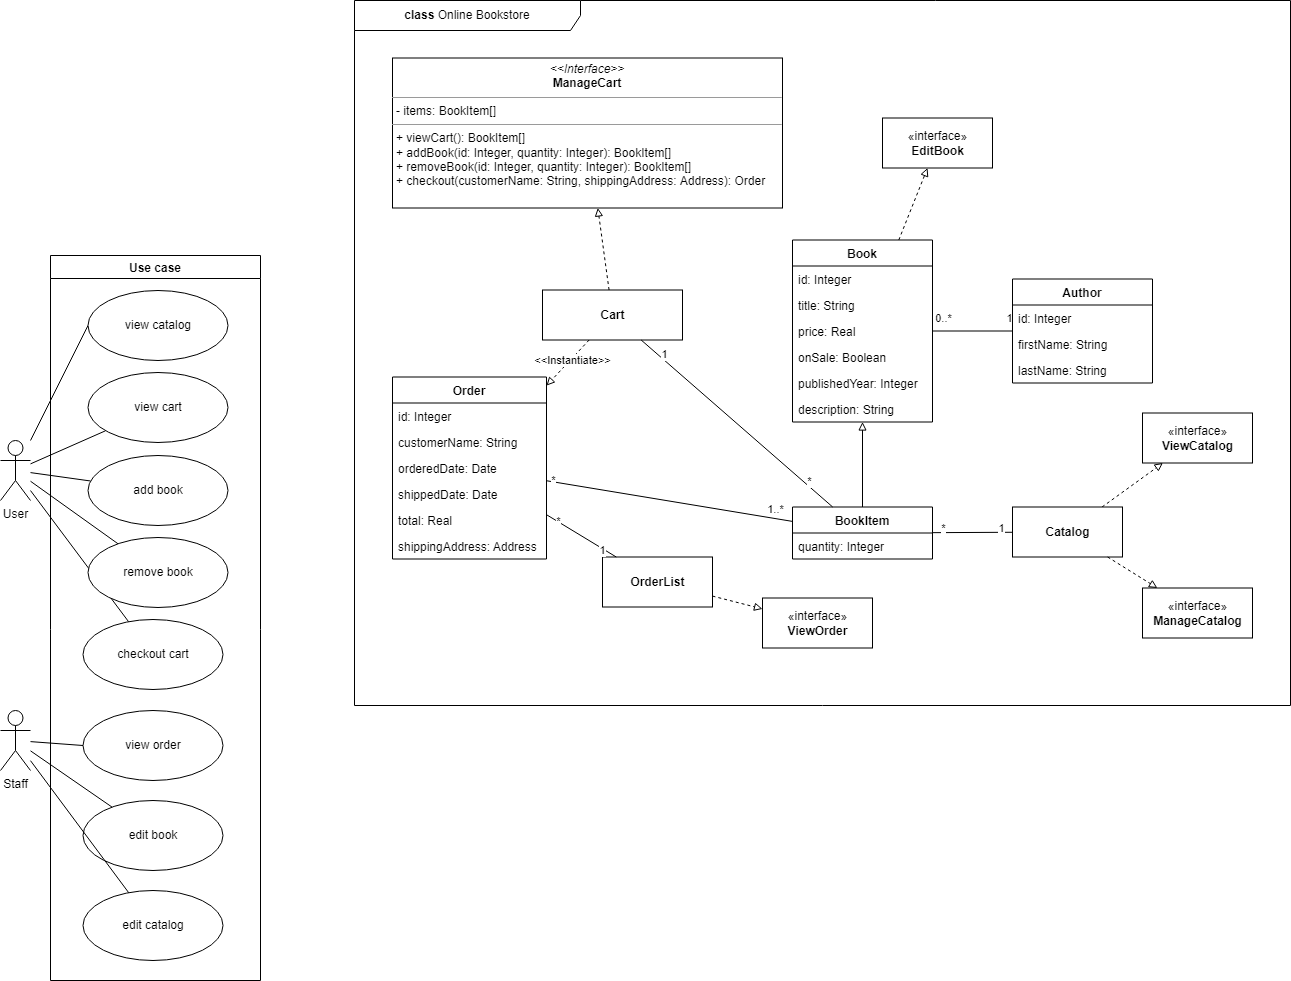

The diagram above was exported from draw.io. Its source (the exported page's mxGraphModel, read from the mxfile embedded in the PNG):
<mxGraphModel dx="2252" dy="1122" grid="1" gridSize="10" guides="1" tooltips="1" connect="1" arrows="1" fold="1" page="1" pageScale="1" pageWidth="827" pageHeight="1169" math="0" shadow="0">
  <root>
    <mxCell id="0" />
    <mxCell id="1" parent="0" />
    <mxCell id="-3YziUFXlz0uaShPw7MD-24" style="rounded=0;orthogonalLoop=1;jettySize=auto;html=1;entryX=0;entryY=0.5;entryDx=0;entryDy=0;endArrow=none;endFill=0;" edge="1" parent="1" source="-3YziUFXlz0uaShPw7MD-15" target="-3YziUFXlz0uaShPw7MD-21">
      <mxGeometry relative="1" as="geometry" />
    </mxCell>
    <mxCell id="-3YziUFXlz0uaShPw7MD-25" style="edgeStyle=none;rounded=0;orthogonalLoop=1;jettySize=auto;html=1;endArrow=none;endFill=0;" edge="1" parent="1" source="-3YziUFXlz0uaShPw7MD-15" target="-3YziUFXlz0uaShPw7MD-16">
      <mxGeometry relative="1" as="geometry" />
    </mxCell>
    <mxCell id="-3YziUFXlz0uaShPw7MD-26" style="edgeStyle=none;rounded=0;orthogonalLoop=1;jettySize=auto;html=1;endArrow=none;endFill=0;" edge="1" parent="1" source="-3YziUFXlz0uaShPw7MD-15" target="-3YziUFXlz0uaShPw7MD-17">
      <mxGeometry relative="1" as="geometry" />
    </mxCell>
    <mxCell id="-3YziUFXlz0uaShPw7MD-27" style="edgeStyle=none;rounded=0;orthogonalLoop=1;jettySize=auto;html=1;endArrow=none;endFill=0;" edge="1" parent="1" source="-3YziUFXlz0uaShPw7MD-15" target="-3YziUFXlz0uaShPw7MD-18">
      <mxGeometry relative="1" as="geometry" />
    </mxCell>
    <mxCell id="-3YziUFXlz0uaShPw7MD-30" style="edgeStyle=none;rounded=0;orthogonalLoop=1;jettySize=auto;html=1;endArrow=none;endFill=0;" edge="1" parent="1" source="-3YziUFXlz0uaShPw7MD-15" target="-3YziUFXlz0uaShPw7MD-22">
      <mxGeometry relative="1" as="geometry" />
    </mxCell>
    <mxCell id="-3YziUFXlz0uaShPw7MD-15" value="User" style="shape=umlActor;verticalLabelPosition=bottom;verticalAlign=top;html=1;" vertex="1" parent="1">
      <mxGeometry x="60" y="480" width="30" height="60" as="geometry" />
    </mxCell>
    <mxCell id="-3YziUFXlz0uaShPw7MD-32" value="Use case" style="swimlane;" vertex="1" parent="1">
      <mxGeometry x="110" y="295" width="210" height="725" as="geometry" />
    </mxCell>
    <mxCell id="-3YziUFXlz0uaShPw7MD-21" value="view catalog" style="ellipse;whiteSpace=wrap;html=1;flipV=1;" vertex="1" parent="-3YziUFXlz0uaShPw7MD-32">
      <mxGeometry x="37.5" y="35" width="140" height="70" as="geometry" />
    </mxCell>
    <mxCell id="-3YziUFXlz0uaShPw7MD-16" value="view cart" style="ellipse;whiteSpace=wrap;html=1;flipV=1;" vertex="1" parent="-3YziUFXlz0uaShPw7MD-32">
      <mxGeometry x="37.5" y="117" width="140" height="70" as="geometry" />
    </mxCell>
    <mxCell id="-3YziUFXlz0uaShPw7MD-17" value="add book" style="ellipse;whiteSpace=wrap;html=1;flipV=1;" vertex="1" parent="-3YziUFXlz0uaShPw7MD-32">
      <mxGeometry x="37.5" y="200" width="140" height="70" as="geometry" />
    </mxCell>
    <mxCell id="-3YziUFXlz0uaShPw7MD-18" value="remove book" style="ellipse;whiteSpace=wrap;html=1;flipV=1;" vertex="1" parent="-3YziUFXlz0uaShPw7MD-32">
      <mxGeometry x="37.5" y="282" width="140" height="70" as="geometry" />
    </mxCell>
    <mxCell id="-3YziUFXlz0uaShPw7MD-22" value="checkout cart" style="ellipse;whiteSpace=wrap;html=1;flipV=1;" vertex="1" parent="-3YziUFXlz0uaShPw7MD-32">
      <mxGeometry x="32.5" y="364" width="140" height="70" as="geometry" />
    </mxCell>
    <mxCell id="-3YziUFXlz0uaShPw7MD-126" value="view order" style="ellipse;whiteSpace=wrap;html=1;flipV=1;" vertex="1" parent="-3YziUFXlz0uaShPw7MD-32">
      <mxGeometry x="32.5" y="455" width="140" height="70" as="geometry" />
    </mxCell>
    <mxCell id="-3YziUFXlz0uaShPw7MD-136" value="edit catalog" style="ellipse;whiteSpace=wrap;html=1;flipV=1;" vertex="1" parent="-3YziUFXlz0uaShPw7MD-32">
      <mxGeometry x="32.5" y="635" width="140" height="70" as="geometry" />
    </mxCell>
    <mxCell id="-3YziUFXlz0uaShPw7MD-128" value="edit book" style="ellipse;whiteSpace=wrap;html=1;flipV=1;" vertex="1" parent="-3YziUFXlz0uaShPw7MD-32">
      <mxGeometry x="32.5" y="545" width="140" height="70" as="geometry" />
    </mxCell>
    <mxCell id="-3YziUFXlz0uaShPw7MD-129" style="edgeStyle=none;rounded=0;orthogonalLoop=1;jettySize=auto;html=1;entryX=0;entryY=0.5;entryDx=0;entryDy=0;startArrow=none;startFill=0;endArrow=none;endFill=0;" edge="1" parent="1" source="-3YziUFXlz0uaShPw7MD-127" target="-3YziUFXlz0uaShPw7MD-126">
      <mxGeometry relative="1" as="geometry" />
    </mxCell>
    <mxCell id="-3YziUFXlz0uaShPw7MD-130" style="edgeStyle=none;rounded=0;orthogonalLoop=1;jettySize=auto;html=1;startArrow=none;startFill=0;endArrow=none;endFill=0;" edge="1" parent="1" source="-3YziUFXlz0uaShPw7MD-127" target="-3YziUFXlz0uaShPw7MD-128">
      <mxGeometry relative="1" as="geometry" />
    </mxCell>
    <mxCell id="-3YziUFXlz0uaShPw7MD-137" style="edgeStyle=none;rounded=0;orthogonalLoop=1;jettySize=auto;html=1;startArrow=none;startFill=0;endArrow=none;endFill=0;" edge="1" parent="1" source="-3YziUFXlz0uaShPw7MD-127" target="-3YziUFXlz0uaShPw7MD-136">
      <mxGeometry relative="1" as="geometry" />
    </mxCell>
    <mxCell id="-3YziUFXlz0uaShPw7MD-127" value="Staff" style="shape=umlActor;verticalLabelPosition=bottom;verticalAlign=top;html=1;" vertex="1" parent="1">
      <mxGeometry x="60" y="750" width="30" height="60" as="geometry" />
    </mxCell>
    <mxCell id="-3YziUFXlz0uaShPw7MD-143" value="" style="group" vertex="1" connectable="0" parent="1">
      <mxGeometry x="414" y="40" width="936" height="705" as="geometry" />
    </mxCell>
    <mxCell id="-3YziUFXlz0uaShPw7MD-45" value="Book" style="swimlane;fontStyle=1;childLayout=stackLayout;horizontal=1;startSize=26;fillColor=none;horizontalStack=0;resizeParent=1;resizeParentMax=0;resizeLast=0;collapsible=1;marginBottom=0;" vertex="1" parent="-3YziUFXlz0uaShPw7MD-143">
      <mxGeometry x="438" y="239.5" width="140" height="182" as="geometry" />
    </mxCell>
    <mxCell id="-3YziUFXlz0uaShPw7MD-46" value="id: Integer" style="text;strokeColor=none;fillColor=none;align=left;verticalAlign=top;spacingLeft=4;spacingRight=4;overflow=hidden;rotatable=0;points=[[0,0.5],[1,0.5]];portConstraint=eastwest;" vertex="1" parent="-3YziUFXlz0uaShPw7MD-45">
      <mxGeometry y="26" width="140" height="26" as="geometry" />
    </mxCell>
    <mxCell id="-3YziUFXlz0uaShPw7MD-47" value="title: String" style="text;strokeColor=none;fillColor=none;align=left;verticalAlign=top;spacingLeft=4;spacingRight=4;overflow=hidden;rotatable=0;points=[[0,0.5],[1,0.5]];portConstraint=eastwest;" vertex="1" parent="-3YziUFXlz0uaShPw7MD-45">
      <mxGeometry y="52" width="140" height="26" as="geometry" />
    </mxCell>
    <mxCell id="-3YziUFXlz0uaShPw7MD-48" value="price: Real" style="text;strokeColor=none;fillColor=none;align=left;verticalAlign=top;spacingLeft=4;spacingRight=4;overflow=hidden;rotatable=0;points=[[0,0.5],[1,0.5]];portConstraint=eastwest;fontStyle=0" vertex="1" parent="-3YziUFXlz0uaShPw7MD-45">
      <mxGeometry y="78" width="140" height="26" as="geometry" />
    </mxCell>
    <mxCell id="-3YziUFXlz0uaShPw7MD-49" value="onSale: Boolean" style="text;strokeColor=none;fillColor=none;align=left;verticalAlign=top;spacingLeft=4;spacingRight=4;overflow=hidden;rotatable=0;points=[[0,0.5],[1,0.5]];portConstraint=eastwest;fontStyle=0" vertex="1" parent="-3YziUFXlz0uaShPw7MD-45">
      <mxGeometry y="104" width="140" height="26" as="geometry" />
    </mxCell>
    <mxCell id="-3YziUFXlz0uaShPw7MD-51" value="publishedYear: Integer" style="text;strokeColor=none;fillColor=none;align=left;verticalAlign=top;spacingLeft=4;spacingRight=4;overflow=hidden;rotatable=0;points=[[0,0.5],[1,0.5]];portConstraint=eastwest;fontStyle=0" vertex="1" parent="-3YziUFXlz0uaShPw7MD-45">
      <mxGeometry y="130" width="140" height="26" as="geometry" />
    </mxCell>
    <mxCell id="-3YziUFXlz0uaShPw7MD-50" value="description: String" style="text;strokeColor=none;fillColor=none;align=left;verticalAlign=top;spacingLeft=4;spacingRight=4;overflow=hidden;rotatable=0;points=[[0,0.5],[1,0.5]];portConstraint=eastwest;fontStyle=0" vertex="1" parent="-3YziUFXlz0uaShPw7MD-45">
      <mxGeometry y="156" width="140" height="26" as="geometry" />
    </mxCell>
    <mxCell id="-3YziUFXlz0uaShPw7MD-56" value="" style="edgeStyle=none;rounded=0;orthogonalLoop=1;jettySize=auto;html=1;endArrow=none;endFill=0;" edge="1" parent="-3YziUFXlz0uaShPw7MD-143" source="-3YziUFXlz0uaShPw7MD-52" target="-3YziUFXlz0uaShPw7MD-45">
      <mxGeometry relative="1" as="geometry" />
    </mxCell>
    <mxCell id="-3YziUFXlz0uaShPw7MD-60" value="0..*" style="edgeLabel;html=1;align=center;verticalAlign=middle;resizable=0;points=[];" vertex="1" connectable="0" parent="-3YziUFXlz0uaShPw7MD-56">
      <mxGeometry x="0.8298" relative="1" as="geometry">
        <mxPoint x="3" y="-13" as="offset" />
      </mxGeometry>
    </mxCell>
    <mxCell id="-3YziUFXlz0uaShPw7MD-61" value="1" style="edgeLabel;html=1;align=center;verticalAlign=middle;resizable=0;points=[];" vertex="1" connectable="0" parent="-3YziUFXlz0uaShPw7MD-56">
      <mxGeometry x="-0.8172" y="-1" relative="1" as="geometry">
        <mxPoint x="3" y="-12" as="offset" />
      </mxGeometry>
    </mxCell>
    <mxCell id="-3YziUFXlz0uaShPw7MD-52" value="Author" style="swimlane;fontStyle=1;childLayout=stackLayout;horizontal=1;startSize=26;fillColor=none;horizontalStack=0;resizeParent=1;resizeParentMax=0;resizeLast=0;collapsible=1;marginBottom=0;" vertex="1" parent="-3YziUFXlz0uaShPw7MD-143">
      <mxGeometry x="658" y="278.5" width="140" height="104" as="geometry" />
    </mxCell>
    <mxCell id="-3YziUFXlz0uaShPw7MD-53" value="id: Integer" style="text;strokeColor=none;fillColor=none;align=left;verticalAlign=top;spacingLeft=4;spacingRight=4;overflow=hidden;rotatable=0;points=[[0,0.5],[1,0.5]];portConstraint=eastwest;" vertex="1" parent="-3YziUFXlz0uaShPw7MD-52">
      <mxGeometry y="26" width="140" height="26" as="geometry" />
    </mxCell>
    <mxCell id="-3YziUFXlz0uaShPw7MD-54" value="firstName: String" style="text;strokeColor=none;fillColor=none;align=left;verticalAlign=top;spacingLeft=4;spacingRight=4;overflow=hidden;rotatable=0;points=[[0,0.5],[1,0.5]];portConstraint=eastwest;" vertex="1" parent="-3YziUFXlz0uaShPw7MD-52">
      <mxGeometry y="52" width="140" height="26" as="geometry" />
    </mxCell>
    <mxCell id="-3YziUFXlz0uaShPw7MD-55" value="lastName: String" style="text;strokeColor=none;fillColor=none;align=left;verticalAlign=top;spacingLeft=4;spacingRight=4;overflow=hidden;rotatable=0;points=[[0,0.5],[1,0.5]];portConstraint=eastwest;" vertex="1" parent="-3YziUFXlz0uaShPw7MD-52">
      <mxGeometry y="78" width="140" height="26" as="geometry" />
    </mxCell>
    <mxCell id="-3YziUFXlz0uaShPw7MD-125" style="edgeStyle=none;rounded=0;orthogonalLoop=1;jettySize=auto;html=1;startArrow=none;startFill=0;endArrow=block;endFill=0;" edge="1" parent="-3YziUFXlz0uaShPw7MD-143" source="-3YziUFXlz0uaShPw7MD-62" target="-3YziUFXlz0uaShPw7MD-45">
      <mxGeometry relative="1" as="geometry" />
    </mxCell>
    <mxCell id="-3YziUFXlz0uaShPw7MD-62" value="BookItem" style="swimlane;fontStyle=1;childLayout=stackLayout;horizontal=1;startSize=26;fillColor=none;horizontalStack=0;resizeParent=1;resizeParentMax=0;resizeLast=0;collapsible=1;marginBottom=0;" vertex="1" parent="-3YziUFXlz0uaShPw7MD-143">
      <mxGeometry x="438" y="506.5" width="140" height="52" as="geometry" />
    </mxCell>
    <mxCell id="-3YziUFXlz0uaShPw7MD-63" value="quantity: Integer" style="text;strokeColor=none;fillColor=none;align=left;verticalAlign=top;spacingLeft=4;spacingRight=4;overflow=hidden;rotatable=0;points=[[0,0.5],[1,0.5]];portConstraint=eastwest;" vertex="1" parent="-3YziUFXlz0uaShPw7MD-62">
      <mxGeometry y="26" width="140" height="26" as="geometry" />
    </mxCell>
    <mxCell id="-3YziUFXlz0uaShPw7MD-70" value="Cart" style="html=1;fontStyle=1" vertex="1" parent="-3YziUFXlz0uaShPw7MD-143">
      <mxGeometry x="188" y="289.5" width="140" height="50" as="geometry" />
    </mxCell>
    <mxCell id="-3YziUFXlz0uaShPw7MD-72" value="" style="edgeStyle=none;rounded=0;orthogonalLoop=1;jettySize=auto;html=1;endArrow=none;endFill=0;" edge="1" parent="-3YziUFXlz0uaShPw7MD-143" source="-3YziUFXlz0uaShPw7MD-62" target="-3YziUFXlz0uaShPw7MD-70">
      <mxGeometry relative="1" as="geometry" />
    </mxCell>
    <mxCell id="-3YziUFXlz0uaShPw7MD-73" value="1" style="edgeLabel;html=1;align=center;verticalAlign=middle;resizable=0;points=[];" vertex="1" connectable="0" parent="-3YziUFXlz0uaShPw7MD-72">
      <mxGeometry x="0.8082" y="-3" relative="1" as="geometry">
        <mxPoint x="3" as="offset" />
      </mxGeometry>
    </mxCell>
    <mxCell id="-3YziUFXlz0uaShPw7MD-74" value="*" style="edgeLabel;html=1;align=center;verticalAlign=middle;resizable=0;points=[];" vertex="1" connectable="0" parent="-3YziUFXlz0uaShPw7MD-72">
      <mxGeometry x="-0.6939" y="-1" relative="1" as="geometry">
        <mxPoint x="5" as="offset" />
      </mxGeometry>
    </mxCell>
    <mxCell id="-3YziUFXlz0uaShPw7MD-75" value="«interface»&lt;br&gt;&lt;b&gt;ViewCatalog&lt;/b&gt;" style="html=1;" vertex="1" parent="-3YziUFXlz0uaShPw7MD-143">
      <mxGeometry x="788" y="412.5" width="110" height="50" as="geometry" />
    </mxCell>
    <mxCell id="-3YziUFXlz0uaShPw7MD-81" value="Order" style="swimlane;fontStyle=1;childLayout=stackLayout;horizontal=1;startSize=26;fillColor=none;horizontalStack=0;resizeParent=1;resizeParentMax=0;resizeLast=0;collapsible=1;marginBottom=0;" vertex="1" parent="-3YziUFXlz0uaShPw7MD-143">
      <mxGeometry x="38" y="376.5" width="154" height="182" as="geometry" />
    </mxCell>
    <mxCell id="-3YziUFXlz0uaShPw7MD-82" value="id: Integer" style="text;strokeColor=none;fillColor=none;align=left;verticalAlign=top;spacingLeft=4;spacingRight=4;overflow=hidden;rotatable=0;points=[[0,0.5],[1,0.5]];portConstraint=eastwest;" vertex="1" parent="-3YziUFXlz0uaShPw7MD-81">
      <mxGeometry y="26" width="154" height="26" as="geometry" />
    </mxCell>
    <mxCell id="-3YziUFXlz0uaShPw7MD-108" value="customerName: String" style="text;strokeColor=none;fillColor=none;align=left;verticalAlign=top;spacingLeft=4;spacingRight=4;overflow=hidden;rotatable=0;points=[[0,0.5],[1,0.5]];portConstraint=eastwest;" vertex="1" parent="-3YziUFXlz0uaShPw7MD-81">
      <mxGeometry y="52" width="154" height="26" as="geometry" />
    </mxCell>
    <mxCell id="-3YziUFXlz0uaShPw7MD-83" value="orderedDate: Date" style="text;strokeColor=none;fillColor=none;align=left;verticalAlign=top;spacingLeft=4;spacingRight=4;overflow=hidden;rotatable=0;points=[[0,0.5],[1,0.5]];portConstraint=eastwest;" vertex="1" parent="-3YziUFXlz0uaShPw7MD-81">
      <mxGeometry y="78" width="154" height="26" as="geometry" />
    </mxCell>
    <mxCell id="-3YziUFXlz0uaShPw7MD-84" value="shippedDate: Date" style="text;strokeColor=none;fillColor=none;align=left;verticalAlign=top;spacingLeft=4;spacingRight=4;overflow=hidden;rotatable=0;points=[[0,0.5],[1,0.5]];portConstraint=eastwest;" vertex="1" parent="-3YziUFXlz0uaShPw7MD-81">
      <mxGeometry y="104" width="154" height="26" as="geometry" />
    </mxCell>
    <mxCell id="-3YziUFXlz0uaShPw7MD-86" value="total: Real" style="text;strokeColor=none;fillColor=none;align=left;verticalAlign=top;spacingLeft=4;spacingRight=4;overflow=hidden;rotatable=0;points=[[0,0.5],[1,0.5]];portConstraint=eastwest;" vertex="1" parent="-3YziUFXlz0uaShPw7MD-81">
      <mxGeometry y="130" width="154" height="26" as="geometry" />
    </mxCell>
    <mxCell id="-3YziUFXlz0uaShPw7MD-85" value="shippingAddress: Address" style="text;strokeColor=none;fillColor=none;align=left;verticalAlign=top;spacingLeft=4;spacingRight=4;overflow=hidden;rotatable=0;points=[[0,0.5],[1,0.5]];portConstraint=eastwest;" vertex="1" parent="-3YziUFXlz0uaShPw7MD-81">
      <mxGeometry y="156" width="154" height="26" as="geometry" />
    </mxCell>
    <mxCell id="-3YziUFXlz0uaShPw7MD-112" style="edgeStyle=none;rounded=0;orthogonalLoop=1;jettySize=auto;html=1;startArrow=none;startFill=0;endArrow=none;endFill=0;" edge="1" parent="-3YziUFXlz0uaShPw7MD-143" source="-3YziUFXlz0uaShPw7MD-62" target="-3YziUFXlz0uaShPw7MD-81">
      <mxGeometry relative="1" as="geometry" />
    </mxCell>
    <mxCell id="-3YziUFXlz0uaShPw7MD-113" value="1..*" style="edgeLabel;html=1;align=center;verticalAlign=middle;resizable=0;points=[];" vertex="1" connectable="0" parent="-3YziUFXlz0uaShPw7MD-112">
      <mxGeometry x="-0.8536" y="-1" relative="1" as="geometry">
        <mxPoint y="-8" as="offset" />
      </mxGeometry>
    </mxCell>
    <mxCell id="-3YziUFXlz0uaShPw7MD-114" value="*" style="edgeLabel;html=1;align=center;verticalAlign=middle;resizable=0;points=[];" vertex="1" connectable="0" parent="-3YziUFXlz0uaShPw7MD-112">
      <mxGeometry x="0.877" relative="1" as="geometry">
        <mxPoint x="-9" y="-3" as="offset" />
      </mxGeometry>
    </mxCell>
    <mxCell id="-3YziUFXlz0uaShPw7MD-109" style="edgeStyle=none;rounded=0;orthogonalLoop=1;jettySize=auto;html=1;dashed=1;startArrow=none;startFill=0;endArrow=block;endFill=0;" edge="1" parent="-3YziUFXlz0uaShPw7MD-143" source="-3YziUFXlz0uaShPw7MD-70" target="-3YziUFXlz0uaShPw7MD-81">
      <mxGeometry relative="1" as="geometry" />
    </mxCell>
    <mxCell id="-3YziUFXlz0uaShPw7MD-110" value="&amp;lt;&amp;lt;Instantiate&amp;gt;&amp;gt;" style="edgeLabel;html=1;align=center;verticalAlign=middle;resizable=0;points=[];" vertex="1" connectable="0" parent="-3YziUFXlz0uaShPw7MD-109">
      <mxGeometry x="-0.1121" y="1" relative="1" as="geometry">
        <mxPoint x="1" y="-1" as="offset" />
      </mxGeometry>
    </mxCell>
    <mxCell id="-3YziUFXlz0uaShPw7MD-115" value="OrderList" style="html=1;fontStyle=1" vertex="1" parent="-3YziUFXlz0uaShPw7MD-143">
      <mxGeometry x="248" y="556.5" width="110" height="50" as="geometry" />
    </mxCell>
    <mxCell id="-3YziUFXlz0uaShPw7MD-116" style="edgeStyle=none;rounded=0;orthogonalLoop=1;jettySize=auto;html=1;startArrow=none;startFill=0;endArrow=none;endFill=0;" edge="1" parent="-3YziUFXlz0uaShPw7MD-143" source="-3YziUFXlz0uaShPw7MD-81" target="-3YziUFXlz0uaShPw7MD-115">
      <mxGeometry relative="1" as="geometry" />
    </mxCell>
    <mxCell id="-3YziUFXlz0uaShPw7MD-132" value="*" style="edgeLabel;html=1;align=center;verticalAlign=middle;resizable=0;points=[];" vertex="1" connectable="0" parent="-3YziUFXlz0uaShPw7MD-116">
      <mxGeometry x="-0.6791" y="1" relative="1" as="geometry">
        <mxPoint as="offset" />
      </mxGeometry>
    </mxCell>
    <mxCell id="-3YziUFXlz0uaShPw7MD-133" value="1" style="edgeLabel;html=1;align=center;verticalAlign=middle;resizable=0;points=[];" vertex="1" connectable="0" parent="-3YziUFXlz0uaShPw7MD-116">
      <mxGeometry x="0.6228" y="-1" relative="1" as="geometry">
        <mxPoint as="offset" />
      </mxGeometry>
    </mxCell>
    <mxCell id="-3YziUFXlz0uaShPw7MD-121" style="edgeStyle=none;rounded=0;orthogonalLoop=1;jettySize=auto;html=1;startArrow=none;startFill=0;endArrow=none;endFill=0;" edge="1" parent="-3YziUFXlz0uaShPw7MD-143" source="-3YziUFXlz0uaShPw7MD-119" target="-3YziUFXlz0uaShPw7MD-62">
      <mxGeometry relative="1" as="geometry" />
    </mxCell>
    <mxCell id="-3YziUFXlz0uaShPw7MD-122" value="1" style="edgeLabel;html=1;align=center;verticalAlign=middle;resizable=0;points=[];" vertex="1" connectable="0" parent="-3YziUFXlz0uaShPw7MD-121">
      <mxGeometry x="-0.7" relative="1" as="geometry">
        <mxPoint y="-4" as="offset" />
      </mxGeometry>
    </mxCell>
    <mxCell id="-3YziUFXlz0uaShPw7MD-123" value="*" style="edgeLabel;html=1;align=center;verticalAlign=middle;resizable=0;points=[];" vertex="1" connectable="0" parent="-3YziUFXlz0uaShPw7MD-121">
      <mxGeometry x="0.7166" y="-1" relative="1" as="geometry">
        <mxPoint y="-4" as="offset" />
      </mxGeometry>
    </mxCell>
    <mxCell id="-3YziUFXlz0uaShPw7MD-124" style="edgeStyle=none;rounded=0;orthogonalLoop=1;jettySize=auto;html=1;startArrow=none;startFill=0;endArrow=block;endFill=0;dashed=1;" edge="1" parent="-3YziUFXlz0uaShPw7MD-143" source="-3YziUFXlz0uaShPw7MD-119" target="-3YziUFXlz0uaShPw7MD-75">
      <mxGeometry relative="1" as="geometry" />
    </mxCell>
    <mxCell id="-3YziUFXlz0uaShPw7MD-119" value="&lt;b&gt;Catalog&lt;/b&gt;" style="html=1;" vertex="1" parent="-3YziUFXlz0uaShPw7MD-143">
      <mxGeometry x="658" y="506.5" width="110" height="50" as="geometry" />
    </mxCell>
    <mxCell id="-3YziUFXlz0uaShPw7MD-131" value="«interface»&lt;br&gt;&lt;b&gt;ViewOrder&lt;/b&gt;" style="html=1;" vertex="1" parent="-3YziUFXlz0uaShPw7MD-143">
      <mxGeometry x="408" y="597.5" width="110" height="50" as="geometry" />
    </mxCell>
    <mxCell id="-3YziUFXlz0uaShPw7MD-134" style="edgeStyle=none;rounded=0;orthogonalLoop=1;jettySize=auto;html=1;startArrow=none;startFill=0;endArrow=block;endFill=0;dashed=1;" edge="1" parent="-3YziUFXlz0uaShPw7MD-143" source="-3YziUFXlz0uaShPw7MD-115" target="-3YziUFXlz0uaShPw7MD-131">
      <mxGeometry relative="1" as="geometry" />
    </mxCell>
    <mxCell id="-3YziUFXlz0uaShPw7MD-135" value="&lt;p style=&quot;margin: 0px ; margin-top: 4px ; text-align: center&quot;&gt;&lt;i&gt;&amp;lt;&amp;lt;Interface&amp;gt;&amp;gt;&lt;/i&gt;&lt;br&gt;&lt;b&gt;ManageCart&lt;/b&gt;&lt;/p&gt;&lt;hr size=&quot;1&quot;&gt;&lt;p style=&quot;margin: 0px ; margin-left: 4px&quot;&gt;- items: BookItem[]&lt;/p&gt;&lt;hr size=&quot;1&quot;&gt;&lt;p style=&quot;margin: 0px ; margin-left: 4px&quot;&gt;+&amp;nbsp;viewCart(): BookItem[]&lt;/p&gt;&lt;p style=&quot;margin: 0px ; margin-left: 4px&quot;&gt;+&amp;nbsp;addBook(id: Integer, quantity: Integer): BookItem[]&lt;/p&gt;&lt;p style=&quot;margin: 0px ; margin-left: 4px&quot;&gt;+&amp;nbsp;removeBook(id: Integer, quantity: Integer): BookItem[]&lt;/p&gt;&lt;p style=&quot;margin: 0px ; margin-left: 4px&quot;&gt;+&amp;nbsp;checkout(customerName: String, shippingAddress: Address): Order&lt;/p&gt;" style="verticalAlign=top;align=left;overflow=fill;fontSize=12;fontFamily=Helvetica;html=1;" vertex="1" parent="-3YziUFXlz0uaShPw7MD-143">
      <mxGeometry x="38" y="57.5" width="390" height="150" as="geometry" />
    </mxCell>
    <mxCell id="-3YziUFXlz0uaShPw7MD-107" style="edgeStyle=none;rounded=0;orthogonalLoop=1;jettySize=auto;html=1;startArrow=none;startFill=0;endArrow=block;endFill=0;dashed=1;" edge="1" parent="-3YziUFXlz0uaShPw7MD-143" source="-3YziUFXlz0uaShPw7MD-70" target="-3YziUFXlz0uaShPw7MD-135">
      <mxGeometry relative="1" as="geometry">
        <mxPoint x="232.40082644628092" y="137.5" as="targetPoint" />
      </mxGeometry>
    </mxCell>
    <mxCell id="-3YziUFXlz0uaShPw7MD-138" value="«interface»&lt;br&gt;&lt;b&gt;ManageCatalog&lt;/b&gt;" style="html=1;" vertex="1" parent="-3YziUFXlz0uaShPw7MD-143">
      <mxGeometry x="788" y="587.5" width="110" height="50" as="geometry" />
    </mxCell>
    <mxCell id="-3YziUFXlz0uaShPw7MD-139" style="edgeStyle=none;rounded=0;orthogonalLoop=1;jettySize=auto;html=1;startArrow=none;startFill=0;endArrow=block;endFill=0;dashed=1;" edge="1" parent="-3YziUFXlz0uaShPw7MD-143" source="-3YziUFXlz0uaShPw7MD-119" target="-3YziUFXlz0uaShPw7MD-138">
      <mxGeometry relative="1" as="geometry" />
    </mxCell>
    <mxCell id="-3YziUFXlz0uaShPw7MD-140" value="«interface»&lt;br&gt;&lt;b&gt;EditBook&lt;/b&gt;" style="html=1;" vertex="1" parent="-3YziUFXlz0uaShPw7MD-143">
      <mxGeometry x="528" y="117.5" width="110" height="50" as="geometry" />
    </mxCell>
    <mxCell id="-3YziUFXlz0uaShPw7MD-141" style="edgeStyle=none;rounded=0;orthogonalLoop=1;jettySize=auto;html=1;dashed=1;startArrow=none;startFill=0;endArrow=block;endFill=0;" edge="1" parent="-3YziUFXlz0uaShPw7MD-143" source="-3YziUFXlz0uaShPw7MD-45" target="-3YziUFXlz0uaShPw7MD-140">
      <mxGeometry relative="1" as="geometry" />
    </mxCell>
    <mxCell id="-3YziUFXlz0uaShPw7MD-142" value="&lt;b&gt;class &lt;/b&gt;Online Bookstore" style="shape=umlFrame;whiteSpace=wrap;html=1;width=226;height=30;" vertex="1" parent="-3YziUFXlz0uaShPw7MD-143">
      <mxGeometry width="936" height="705" as="geometry" />
    </mxCell>
  </root>
</mxGraphModel>